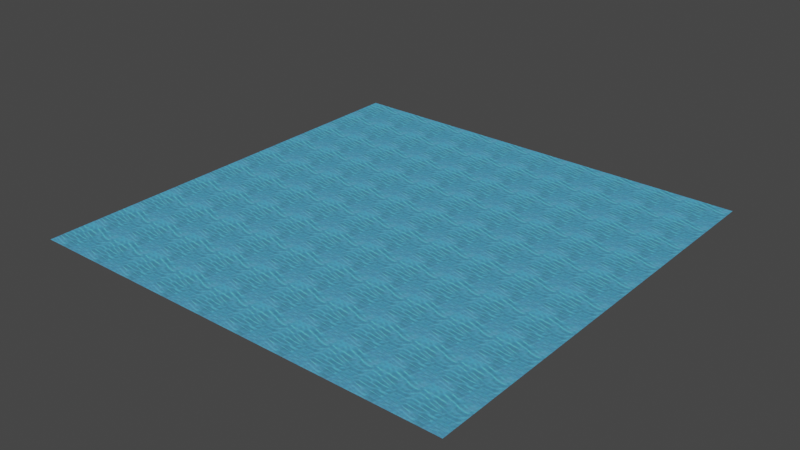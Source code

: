# Source: ResevoirWater.blend  (saved by Blender 5.2.45; exported with 4.5.12 LTS)
import bpy
from mathutils import Matrix  # noqa: F401  (used for matrix-valued properties, if any)

bpy.ops.wm.read_factory_settings(use_empty=True)
scene = bpy.context.scene
scene.name = 'Scene'

# ---- collections
col_edcc_nc_n_mizu_nja = bpy.data.collections.new('edcc_nc_n_mizu.nja'); scene.collection.children.link(col_edcc_nc_n_mizu_nja)

# ---- images (referenced by path relative to the original .blend; pixels are not part of the script)
import os
ASSET_DIR = os.environ.get("B2B_ASSET_DIR", "")  # directory of the original .blend (textures are referenced by path, not embedded)
HERE = os.path.dirname(os.path.abspath(__file__))  # packed textures are extracted next to this script under _unpacked/

def load_image(name, relpath, width, height, colorspace="sRGB"):
    """Load a texture the original file referenced (path relative to the .blend, or extracted next to this script)."""
    p = next((c for c in (os.path.join(HERE, relpath), os.path.join(ASSET_DIR, relpath)) if relpath and os.path.exists(c)), "")
    if p:
        img = bpy.data.images.load(p, check_existing=True)
        img.name = name
    else:  # same state as the original file: an image datablock whose file is absent (Cycles renders it pink)
        img = bpy.data.images.new(name, width, height)
        img.source = "FILE"
        img.filepath = "//" + (relpath or name)
    img.colorspace_settings.name = colorspace
    return img
img_s_los_wt00 = load_image('s_los_wt00', '_unpacked/s_los_wt00.5a4255a4.png', 128, 128, 'sRGB')

# ---- materials (node trees are filled in below, after node groups)
mat_edcc_nc_n_mizu_nja_sa1mdl_0 = bpy.data.materials.new('edcc_nc_n_mizu.nja.sa1mdl_0')
mat_edcc_nc_n_mizu_nja_sa1mdl_0.surface_render_method = 'BLENDED'
mat_edcc_nc_n_mizu_nja_sa1mdl_0.blend_method = 'BLEND'
mat_edcc_nc_n_mizu_nja_sa1mdl_0.use_transparent_shadow = False
mat_edcc_nc_n_mizu_nja_sa1mdl_0.preview_render_type = 'FLAT'
mat_edcc_nc_n_mizu_nja_sa1mdl_0.diffuse_color = (0.698, 0.698, 0.698, 0.5)
mat_edcc_nc_n_mizu_nja_sa1mdl_0.roughness = 0.9569

# ---- node groups
ng_resevoirwaternode = bpy.data.node_groups.new('ResevoirWaterNode', 'GeometryNodeTree')
_s = ng_resevoirwaternode.interface.new_socket(name='Geometry', in_out='OUTPUT', socket_type='NodeSocketGeometry')
_s = ng_resevoirwaternode.interface.new_socket(name='Geometry', in_out='INPUT', socket_type='NodeSocketGeometry')
ng_resevoirwaternode.interface.new_panel('SET Object Properties')
_s = ng_resevoirwaternode.interface.new_socket(name='BAMS X Rotation', in_out='INPUT', socket_type='NodeSocketInt')
_s = ng_resevoirwaternode.interface.new_socket(name='BAMS Y Rotation', in_out='INPUT', socket_type='NodeSocketInt')
_s = ng_resevoirwaternode.interface.new_socket(name='BAMS Z Rotation', in_out='INPUT', socket_type='NodeSocketInt')
_s = ng_resevoirwaternode.interface.new_socket(name='Scale X Property', in_out='INPUT', socket_type='NodeSocketFloat')
_s = ng_resevoirwaternode.interface.new_socket(name='Scale Y Property', in_out='INPUT', socket_type='NodeSocketFloat')
_s = ng_resevoirwaternode.interface.new_socket(name='Scale Z Property', in_out='INPUT', socket_type='NodeSocketFloat')
ng_resevoirwaternode.interface.new_panel('Geometry Node Info')
ng_resevoirwaternode.is_modifier = True
# nodes of 'ResevoirWaterNode' reference scene objects; filled in after objects exist

# ---- material node trees
mat_edcc_nc_n_mizu_nja_sa1mdl_0.use_nodes = True; mat_edcc_nc_n_mizu_nja_sa1mdl_0.node_tree.nodes.clear()
_N = mat_edcc_nc_n_mizu_nja_sa1mdl_0.node_tree.nodes; _L = mat_edcc_nc_n_mizu_nja_sa1mdl_0.node_tree.links
n0 = _N.new('ShaderNodeTexImage'); n0.name = 'SAIO Texture'; n0.location = (159, 288)
n0.label = 'SAIO Texture'
n0.image = img_s_los_wt00
n1 = _N.new('ShaderNodeOutputMaterial'); n1.name = 'SAIO Output'; n1.location = (720, 360)
n1.label = 'SAIO Output'
n2 = _N.new('ShaderNodeMixShader'); n2.name = 'Mix Shader'; n2.location = (499, 359)
n3 = _N.new('ShaderNodeBsdfTransparent'); n3.name = 'Transparent BSDF'; n3.location = (262, 381)
_L.new(n0.outputs[0], n2.inputs[2])
_L.new(n3.outputs[0], n2.inputs[1])
_L.new(n2.outputs[0], n1.inputs[0])
n1.is_active_output = True

# ---- world
world_world = bpy.data.worlds.new('World'); scene.world = world_world
world_world.use_nodes = True; world_world.node_tree.nodes.clear()
_N = world_world.node_tree.nodes; _L = world_world.node_tree.links
n0 = _N.new('ShaderNodeOutputWorld'); n0.name = 'World Output'; n0.location = (300, 300)
n1 = _N.new('ShaderNodeBackground'); n1.name = 'Background'; n1.location = (10, 300)
n1.inputs[0].default_value = (0.05088, 0.05088, 0.05088, 1.0)
_L.new(n1.outputs[0], n0.inputs[0])
n0.is_active_output = True
world_world.color = (0.05088, 0.05088, 0.05088)
world_world.use_sun_shadow = False
world_world.sun_shadow_jitter_overblur = 0.0

# ---- meshes
me_resevoirwater = bpy.data.meshes.new('ResevoirWater')
me_resevoirwater.from_pydata([], [], [])
me_resevoirwater.update()
me_attach_00133214 = bpy.data.meshes.new('attach_00133214')
me_attach_00133214.from_pydata([(-84.5, 84.5, 0.0), (-84.5, 67.6, 0.0), (-84.5, 50.7, 0.0), (-84.5, 33.8, 0.0), (-84.5, 16.9, 0.0), (-84.5, 0.0, 0.0), (-84.5, -16.9, 0.0), (-84.5, -33.8, 0.0), (-84.5, -50.7, 0.0), (-84.5, -67.6, 0.0), (-84.5, -84.5, 0.0), (-67.6, 84.5, 0.0), (-67.6, 67.6, 0.0), (-67.6, 50.7, 0.0), (-67.6, 33.8, 0.0), (-67.6, 16.9, 0.0), (-67.6, 0.0, 0.0), (-67.6, -16.9, 0.0), (-67.6, -33.8, 0.0), (-67.6, -50.7, 0.0), (-67.6, -67.6, 0.0), (-67.6, -84.5, 0.0), (-50.7, 84.5, 0.0), (-50.7, 67.6, 0.0), (-50.7, 50.7, 0.0), (-50.7, 33.8, 0.0), (-50.7, 16.9, 0.0), (-50.7, 0.0, 0.0), (-50.7, -16.9, 0.0), (-50.7, -33.8, 0.0), (-50.7, -50.7, 0.0), (-50.7, -67.6, 0.0), (-50.7, -84.5, 0.0), (-33.8, 84.5, 0.0), (-33.8, 67.6, 0.0), (-33.8, 50.7, 0.0), (-33.8, 33.8, 0.0), (-33.8, 16.9, 0.0), (-33.8, 0.0, 0.0), (-33.8, -16.9, 0.0), (-33.8, -33.8, 0.0), (-33.8, -50.7, 0.0), (-33.8, -67.6, 0.0), (-33.8, -84.5, 0.0), (-16.9, 84.5, 0.0), (-16.9, 67.6, 0.0), (-16.9, 50.7, 0.0), (-16.9, 33.8, 0.0), (-16.9, 16.9, 0.0), (-16.9, 0.0, 0.0), (-16.9, -16.9, 0.0), (-16.9, -33.8, 0.0), (-16.9, -50.7, 0.0), (-16.9, -67.6, 0.0), (-16.9, -84.5, 0.0), (0.0, 84.5, 0.0), (0.0, 67.6, 0.0), (0.0, 50.7, 0.0), (0.0, 33.8, 0.0), (0.0, 16.9, 0.0), (0.0, 0.0, 0.0), (0.0, -16.9, 0.0), (0.0, -33.8, 0.0), (0.0, -50.7, 0.0), (0.0, -67.6, 0.0), (0.0, -84.5, 0.0), (16.9, 84.5, 0.0), (16.9, 67.6, 0.0), (16.9, 50.7, 0.0), (16.9, 33.8, 0.0), (16.9, 16.9, 0.0), (16.9, 0.0, 0.0), (16.9, -16.9, 0.0), (16.9, -33.8, 0.0), (16.9, -50.7, 0.0), (16.9, -67.6, 0.0), (16.9, -84.5, 0.0), (33.8, 84.5, 0.0), (33.8, 67.6, 0.0), (33.8, 50.7, 0.0), (33.8, 33.8, 0.0), (33.8, 16.9, 0.0), (33.8, 0.0, 0.0), (33.8, -16.9, 0.0), (33.8, -33.8, 0.0), (33.8, -50.7, 0.0), (33.8, -67.6, 0.0), (33.8, -84.5, 0.0), (50.7, 84.5, 0.0), (50.7, 67.6, 0.0), (50.7, 50.7, 0.0), (50.7, 33.8, 0.0), (50.7, 16.9, 0.0), (50.7, 0.0, 0.0), (50.7, -16.9, 0.0), (50.7, -33.8, 0.0), (50.7, -50.7, 0.0), (50.7, -67.6, 0.0), (50.7, -84.5, 0.0), (67.6, 84.5, 0.0), (67.6, 67.6, 0.0), (67.6, 50.7, 0.0), (67.6, 33.8, 0.0), (67.6, 16.9, 0.0), (67.6, 0.0, 0.0), (67.6, -16.9, 0.0), (67.6, -33.8, 0.0), (67.6, -50.7, 0.0), (67.6, -67.6, 0.0), (67.6, -84.5, 0.0), (84.5, 84.5, 0.0), (84.5, 67.6, 0.0), (84.5, 50.7, 0.0), (84.5, 33.8, 0.0), (84.5, 16.9, 0.0), (84.5, 0.0, 0.0), (84.5, -16.9, 0.0), (84.5, -33.8, 0.0), (84.5, -50.7, 0.0), (84.5, -67.6, 0.0), (84.5, -84.5, 0.0)], [], [(1, 2, 12), (12, 2, 13), (12, 13, 23), (23, 13, 24), (23, 24, 34), (34, 24, 35), (34, 35, 45), (45, 35, 46), (45, 46, 56), (56, 46, 57), (56, 57, 67), (67, 57, 68), (67, 68, 78), (78, 68, 79), (78, 79, 89), (89, 79, 90), (89, 90, 100), (100, 90, 101), (100, 101, 111), (111, 101, 112), (2, 3, 13), (13, 3, 14), (13, 14, 24), (24, 14, 25), (24, 25, 35), (35, 25, 36), (35, 36, 46), (46, 36, 47), (46, 47, 57), (57, 47, 58), (57, 58, 68), (68, 58, 69), (68, 69, 79), (79, 69, 80), (79, 80, 90), (90, 80, 91), (90, 91, 101), (101, 91, 102), (101, 102, 112), (112, 102, 113), (3, 4, 14), (14, 4, 15), (14, 15, 25), (25, 15, 26), (25, 26, 36), (36, 26, 37), (36, 37, 47), (47, 37, 48), (47, 48, 58), (58, 48, 59), (58, 59, 69), (69, 59, 70), (69, 70, 80), (80, 70, 81), (80, 81, 91), (91, 81, 92), (91, 92, 102), (102, 92, 103), (102, 103, 113), (113, 103, 114), (4, 5, 15), (15, 5, 16), (15, 16, 26), (26, 16, 27), (26, 27, 37), (37, 27, 38), (37, 38, 48), (48, 38, 49), (48, 49, 59), (59, 49, 60), (59, 60, 70), (70, 60, 71), (70, 71, 81), (81, 71, 82), (81, 82, 92), (92, 82, 93), (92, 93, 103), (103, 93, 104), (103, 104, 114), (114, 104, 115), (5, 6, 16), (16, 6, 17), (16, 17, 27), (27, 17, 28), (27, 28, 38), (38, 28, 39), (38, 39, 49), (49, 39, 50), (49, 50, 60), (60, 50, 61), (60, 61, 71), (71, 61, 72), (71, 72, 82), (82, 72, 83), (82, 83, 93), (93, 83, 94), (93, 94, 104), (104, 94, 105), (104, 105, 115), (115, 105, 116), (6, 7, 17), (17, 7, 18), (17, 18, 28), (28, 18, 29), (28, 29, 39), (39, 29, 40), (39, 40, 50), (50, 40, 51), (50, 51, 61), (61, 51, 62), (61, 62, 72), (72, 62, 73), (72, 73, 83), (83, 73, 84), (83, 84, 94), (94, 84, 95), (94, 95, 105), (105, 95, 106), (105, 106, 116), (116, 106, 117), (7, 8, 18), (18, 8, 19), (18, 19, 29), (29, 19, 30), (29, 30, 40), (40, 30, 41), (40, 41, 51), (51, 41, 52), (51, 52, 62), (62, 52, 63), (62, 63, 73), (73, 63, 74), (73, 74, 84), (84, 74, 85), (84, 85, 95), (95, 85, 96), (95, 96, 106), (106, 96, 107), (106, 107, 117), (117, 107, 118), (8, 9, 19), (19, 9, 20), (19, 20, 30), (30, 20, 31), (30, 31, 41), (41, 31, 42), (41, 42, 52), (52, 42, 53), (52, 53, 63), (63, 53, 64), (63, 64, 74), (74, 64, 75), (74, 75, 85), (85, 75, 86), (85, 86, 96), (96, 86, 97), (96, 97, 107), (107, 97, 108), (107, 108, 118), (118, 108, 119), (9, 10, 20), (20, 10, 21), (20, 21, 31), (31, 21, 32), (31, 32, 42), (42, 32, 43), (42, 43, 53), (53, 43, 54), (53, 54, 64), (64, 54, 65), (64, 65, 75), (75, 65, 76), (75, 76, 86), (86, 76, 87), (86, 87, 97), (97, 87, 98), (97, 98, 108), (108, 98, 109), (108, 109, 119), (119, 109, 120), (111, 110, 100), (100, 110, 99), (100, 99, 89), (89, 99, 88), (89, 88, 78), (78, 88, 77), (78, 77, 67), (67, 77, 66), (67, 66, 56), (56, 66, 55), (56, 55, 45), (45, 55, 44), (45, 44, 34), (34, 44, 33), (34, 33, 23), (23, 33, 22), (23, 22, 12), (12, 22, 11), (12, 11, 1), (1, 11, 0)])
_uv = me_attach_00133214.uv_layers.new(name='UV')
_uv.uv.foreach_set('vector', [0.0, 1.0, 0.0, 2.0, 1.0, 1.0, 1.0, 1.0, 0.0, 2.0, 1.0, 2.0, 1.0, 1.0, 1.0, 2.0, 2.0, 1.0, 2.0, 1.0, 1.0, 2.0, 2.0, 2.0, 2.0, 1.0, 2.0, 2.0, 3.0, 1.0, 3.0, 1.0, 2.0, 2.0, 3.0, 2.0, 3.0, 1.0, 3.0, 2.0, 4.0, 1.0, 4.0, 1.0, 3.0, 2.0, 4.0, 2.0, 4.0, 1.0, 4.0, 2.0, 5.0, 1.0, 5.0, 1.0, 4.0, 2.0, 5.0, 2.0, 5.0, 1.0, 5.0, 2.0, 6.0, 1.0, 6.0, 1.0, 5.0, 2.0, 6.0, 2.0, 6.0, 1.0, 6.0, 2.0, 7.0, 1.0, 7.0, 1.0, 6.0, 2.0, 7.0, 2.0, 7.0, 1.0, 7.0, 2.0, 8.0, 1.0, 8.0, 1.0, 7.0, 2.0, 8.0, 2.0, 8.0, 1.0, 8.0, 2.0, 9.0, 1.0, 9.0, 1.0, 8.0, 2.0, 9.0, 2.0, 9.0, 1.0, 9.0, 2.0, 10.0, 1.0, 10.0, 1.0, 9.0, 2.0, 10.0, 2.0, 0.0, 2.0, 0.0, 3.0, 1.0, 2.0, 1.0, 2.0, 0.0, 3.0, 1.0, 3.0, 1.0, 2.0, 1.0, 3.0, 2.0, 2.0, 2.0, 2.0, 1.0, 3.0, 2.0, 3.0, 2.0, 2.0, 2.0, 3.0, 3.0, 2.0, 3.0, 2.0, 2.0, 3.0, 3.0, 3.0, 3.0, 2.0, 3.0, 3.0, 4.0, 2.0, 4.0, 2.0, 3.0, 3.0, 4.0, 3.0, 4.0, 2.0, 4.0, 3.0, 5.0, 2.0, 5.0, 2.0, 4.0, 3.0, 5.0, 3.0, 5.0, 2.0, 5.0, 3.0, 6.0, 2.0, 6.0, 2.0, 5.0, 3.0, 6.0, 3.0, 6.0, 2.0, 6.0, 3.0, 7.0, 2.0, 7.0, 2.0, 6.0, 3.0, 7.0, 3.0, 7.0, 2.0, 7.0, 3.0, 8.0, 2.0, 8.0, 2.0, 7.0, 3.0, 8.0, 3.0, 8.0, 2.0, 8.0, 3.0, 9.0, 2.0, 9.0, 2.0, 8.0, 3.0, 9.0, 3.0, 9.0, 2.0, 9.0, 3.0, 10.0, 2.0, 10.0, 2.0, 9.0, 3.0, 10.0, 3.0, 0.0, 3.0, 0.0, 4.0, 1.0, 3.0, 1.0, 3.0, 0.0, 4.0, 1.0, 4.0, 1.0, 3.0, 1.0, 4.0, 2.0, 3.0, 2.0, 3.0, 1.0, 4.0, 2.0, 4.0, 2.0, 3.0, 2.0, 4.0, 3.0, 3.0, 3.0, 3.0, 2.0, 4.0, 3.0, 4.0, 3.0, 3.0, 3.0, 4.0, 4.0, 3.0, 4.0, 3.0, 3.0, 4.0, 4.0, 4.0, 4.0, 3.0, 4.0, 4.0, 5.0, 3.0, 5.0, 3.0, 4.0, 4.0, 5.0, 4.0, 5.0, 3.0, 5.0, 4.0, 6.0, 3.0, 6.0, 3.0, 5.0, 4.0, 6.0, 4.0, 6.0, 3.0, 6.0, 4.0, 7.0, 3.0, 7.0, 3.0, 6.0, 4.0, 7.0, 4.0, 7.0, 3.0, 7.0, 4.0, 8.0, 3.0, 8.0, 3.0, 7.0, 4.0, 8.0, 4.0, 8.0, 3.0, 8.0, 4.0, 9.0, 3.0, 9.0, 3.0, 8.0, 4.0, 9.0, 4.0, 9.0, 3.0, 9.0, 4.0, 10.0, 3.0, 10.0, 3.0, 9.0, 4.0, 10.0, 4.0, 0.0, 4.0, 0.0, 5.0, 1.0, 4.0, 1.0, 4.0, 0.0, 5.0, 1.0, 5.0, 1.0, 4.0, 1.0, 5.0, 2.0, 4.0, 2.0, 4.0, 1.0, 5.0, 2.0, 5.0, 2.0, 4.0, 2.0, 5.0, 3.0, 4.0, 3.0, 4.0, 2.0, 5.0, 3.0, 5.0, 3.0, 4.0, 3.0, 5.0, 4.0, 4.0, 4.0, 4.0, 3.0, 5.0, 4.0, 5.0, 4.0, 4.0, 4.0, 5.0, 5.0, 4.0, 5.0, 4.0, 4.0, 5.0, 5.0, 5.0, 5.0, 4.0, 5.0, 5.0, 6.0, 4.0, 6.0, 4.0, 5.0, 5.0, 6.0, 5.0, 6.0, 4.0, 6.0, 5.0, 7.0, 4.0, 7.0, 4.0, 6.0, 5.0, 7.0, 5.0, 7.0, 4.0, 7.0, 5.0, 8.0, 4.0, 8.0, 4.0, 7.0, 5.0, 8.0, 5.0, 8.0, 4.0, 8.0, 5.0, 9.0, 4.0, 9.0, 4.0, 8.0, 5.0, 9.0, 5.0, 9.0, 4.0, 9.0, 5.0, 10.0, 4.0, 10.0, 4.0, 9.0, 5.0, 10.0, 5.0, 0.0, 5.0, 0.0, 6.0, 1.0, 5.0, 1.0, 5.0, 0.0, 6.0, 1.0, 6.0, 1.0, 5.0, 1.0, 6.0, 2.0, 5.0, 2.0, 5.0, 1.0, 6.0, 2.0, 6.0, 2.0, 5.0, 2.0, 6.0, 3.0, 5.0, 3.0, 5.0, 2.0, 6.0, 3.0, 6.0, 3.0, 5.0, 3.0, 6.0, 4.0, 5.0, 4.0, 5.0, 3.0, 6.0, 4.0, 6.0, 4.0, 5.0, 4.0, 6.0, 5.0, 5.0, 5.0, 5.0, 4.0, 6.0, 5.0, 6.0, 5.0, 5.0, 5.0, 6.0, 6.0, 5.0, 6.0, 5.0, 5.0, 6.0, 6.0, 6.0, 6.0, 5.0, 6.0, 6.0, 7.0, 5.0, 7.0, 5.0, 6.0, 6.0, 7.0, 6.0, 7.0, 5.0, 7.0, 6.0, 8.0, 5.0, 8.0, 5.0, 7.0, 6.0, 8.0, 6.0, 8.0, 5.0, 8.0, 6.0, 9.0, 5.0, 9.0, 5.0, 8.0, 6.0, 9.0, 6.0, 9.0, 5.0, 9.0, 6.0, 10.0, 5.0, 10.0, 5.0, 9.0, 6.0, 10.0, 6.0, 0.0, 6.0, 0.0, 7.0, 1.0, 6.0, 1.0, 6.0, 0.0, 7.0, 1.0, 7.0, 1.0, 6.0, 1.0, 7.0, 2.0, 6.0, 2.0, 6.0, 1.0, 7.0, 2.0, 7.0, 2.0, 6.0, 2.0, 7.0, 3.0, 6.0, 3.0, 6.0, 2.0, 7.0, 3.0, 7.0, 3.0, 6.0, 3.0, 7.0, 4.0, 6.0, 4.0, 6.0, 3.0, 7.0, 4.0, 7.0, 4.0, 6.0, 4.0, 7.0, 5.0, 6.0, 5.0, 6.0, 4.0, 7.0, 5.0, 7.0, 5.0, 6.0, 5.0, 7.0, 6.0, 6.0, 6.0, 6.0, 5.0, 7.0, 6.0, 7.0, 6.0, 6.0, 6.0, 7.0, 7.0, 6.0, 7.0, 6.0, 6.0, 7.0, 7.0, 7.0, 7.0, 6.0, 7.0, 7.0, 8.0, 6.0, 8.0, 6.0, 7.0, 7.0, 8.0, 7.0, 8.0, 6.0, 8.0, 7.0, 9.0, 6.0, 9.0, 6.0, 8.0, 7.0, 9.0, 7.0, 9.0, 6.0, 9.0, 7.0, 10.0, 6.0, 10.0, 6.0, 9.0, 7.0, 10.0, 7.0, 0.0, 7.0, 0.0, 8.0, 1.0, 7.0, 1.0, 7.0, 0.0, 8.0, 1.0, 8.0, 1.0, 7.0, 1.0, 8.0, 2.0, 7.0, 2.0, 7.0, 1.0, 8.0, 2.0, 8.0, 2.0, 7.0, 2.0, 8.0, 3.0, 7.0, 3.0, 7.0, 2.0, 8.0, 3.0, 8.0, 3.0, 7.0, 3.0, 8.0, 4.0, 7.0, 4.0, 7.0, 3.0, 8.0, 4.0, 8.0, 4.0, 7.0, 4.0, 8.0, 5.0, 7.0, 5.0, 7.0, 4.0, 8.0, 5.0, 8.0, 5.0, 7.0, 5.0, 8.0, 6.0, 7.0, 6.0, 7.0, 5.0, 8.0, 6.0, 8.0, 6.0, 7.0, 6.0, 8.0, 7.0, 7.0, 7.0, 7.0, 6.0, 8.0, 7.0, 8.0, 7.0, 7.0, 7.0, 8.0, 8.0, 7.0, 8.0, 7.0, 7.0, 8.0, 8.0, 8.0, 8.0, 7.0, 8.0, 8.0, 9.0, 7.0, 9.0, 7.0, 8.0, 8.0, 9.0, 8.0, 9.0, 7.0, 9.0, 8.0, 10.0, 7.0, 10.0, 7.0, 9.0, 8.0, 10.0, 8.0, 0.0, 8.0, 0.0, 9.0, 1.0, 8.0, 1.0, 8.0, 0.0, 9.0, 1.0, 9.0, 1.0, 8.0, 1.0, 9.0, 2.0, 8.0, 2.0, 8.0, 1.0, 9.0, 2.0, 9.0, 2.0, 8.0, 2.0, 9.0, 3.0, 8.0, 3.0, 8.0, 2.0, 9.0, 3.0, 9.0, 3.0, 8.0, 3.0, 9.0, 4.0, 8.0, 4.0, 8.0, 3.0, 9.0, 4.0, 9.0, 4.0, 8.0, 4.0, 9.0, 5.0, 8.0, 5.0, 8.0, 4.0, 9.0, 5.0, 9.0, 5.0, 8.0, 5.0, 9.0, 6.0, 8.0, 6.0, 8.0, 5.0, 9.0, 6.0, 9.0, 6.0, 8.0, 6.0, 9.0, 7.0, 8.0, 7.0, 8.0, 6.0, 9.0, 7.0, 9.0, 7.0, 8.0, 7.0, 9.0, 8.0, 8.0, 8.0, 8.0, 7.0, 9.0, 8.0, 9.0, 8.0, 8.0, 8.0, 9.0, 9.0, 8.0, 9.0, 8.0, 8.0, 9.0, 9.0, 9.0, 9.0, 8.0, 9.0, 9.0, 10.0, 8.0, 10.0, 8.0, 9.0, 9.0, 10.0, 9.0, 0.0, 9.0, 0.0, 10.0, 1.0, 9.0, 1.0, 9.0, 0.0, 10.0, 1.0, 10.0, 1.0, 9.0, 1.0, 10.0, 2.0, 9.0, 2.0, 9.0, 1.0, 10.0, 2.0, 10.0, 2.0, 9.0, 2.0, 10.0, 3.0, 9.0, 3.0, 9.0, 2.0, 10.0, 3.0, 10.0, 3.0, 9.0, 3.0, 10.0, 4.0, 9.0, 4.0, 9.0, 3.0, 10.0, 4.0, 10.0, 4.0, 9.0, 4.0, 10.0, 5.0, 9.0, 5.0, 9.0, 4.0, 10.0, 5.0, 10.0, 5.0, 9.0, 5.0, 10.0, 6.0, 9.0, 6.0, 9.0, 5.0, 10.0, 6.0, 10.0, 6.0, 9.0, 6.0, 10.0, 7.0, 9.0, 7.0, 9.0, 6.0, 10.0, 7.0, 10.0, 7.0, 9.0, 7.0, 10.0, 8.0, 9.0, 8.0, 9.0, 7.0, 10.0, 8.0, 10.0, 8.0, 9.0, 8.0, 10.0, 9.0, 9.0, 9.0, 9.0, 8.0, 10.0, 9.0, 10.0, 9.0, 9.0, 9.0, 10.0, 10.0, 9.0, 10.0, 9.0, 9.0, 10.0, 10.0, 10.0, 10.0, 1.0, 10.0, 0.0, 9.0, 1.0, 9.0, 1.0, 10.0, 0.0, 9.0, 0.0, 9.0, 1.0, 9.0, 0.0, 8.0, 1.0, 8.0, 1.0, 9.0, 0.0, 8.0, 0.0, 8.0, 1.0, 8.0, 0.0, 7.0, 1.0, 7.0, 1.0, 8.0, 0.0, 7.0, 0.0, 7.0, 1.0, 7.0, 0.0, 6.0, 1.0, 6.0, 1.0, 7.0, 0.0, 6.0, 0.0, 6.0, 1.0, 6.0, 0.0, 5.0, 1.0, 5.0, 1.0, 6.0, 0.0, 5.0, 0.0, 5.0, 1.0, 5.0, 0.0, 4.0, 1.0, 4.0, 1.0, 5.0, 0.0, 4.0, 0.0, 4.0, 1.0, 4.0, 0.0, 3.0, 1.0, 3.0, 1.0, 4.0, 0.0, 3.0, 0.0, 3.0, 1.0, 3.0, 0.0, 2.0, 1.0, 2.0, 1.0, 3.0, 0.0, 2.0, 0.0, 2.0, 1.0, 2.0, 0.0, 1.0, 1.0, 1.0, 1.0, 2.0, 0.0, 1.0, 0.0, 1.0, 1.0, 1.0, 0.0, 0.0, 1.0, 0.0, 1.0, 1.0, 0.0, 0.0, 0.0])
me_attach_00133214.materials.append(mat_edcc_nc_n_mizu_nja_sa1mdl_0)
me_attach_00133214.update()

# ---- objects
ob_resevoirwater = bpy.data.objects.new('ResevoirWater', me_resevoirwater)
ob_object_00133240 = bpy.data.objects.new('object_00133240', me_attach_00133214)
_N = ng_resevoirwaternode.nodes; _L = ng_resevoirwaternode.links
n0 = _N.new('NodeGroupOutput'); n0.name = 'Group Output'; n0.location = (360, -20)
n1 = _N.new('GeometryNodeCollectionInfo'); n1.name = 'Collection Info'; n1.location = (27, 9)
n1.inputs[0].default_value = col_edcc_nc_n_mizu_nja
_L.new(n1.outputs[0], n0.inputs[0])
n0.is_active_output = True

# ---- transforms, parenting, visibility, modifiers, constraints
ob_resevoirwater.location = (0.0, 0.0, 0.0)
_m = ob_resevoirwater.modifiers.new('GeometryNodes', 'NODES')
_m.node_group = ng_resevoirwaternode
ob_object_00133240.location = (0.0, -0.0, 0.04311)
ob_object_00133240.empty_display_type = 'ARROWS'

# ---- collection membership
scene.collection.objects.link(ob_resevoirwater)
col_edcc_nc_n_mizu_nja.objects.link(ob_object_00133240)

# ---- scene / render settings (as saved in the file)
scene.frame_start = 1; scene.frame_end = 250; scene.frame_set(1)
scene.render.engine = 'BLENDER_EEVEE_NEXT'
scene.render.bake_bias = 0.0
scene.render.bake_samples = 0
scene.eevee.fast_gi_thickness_far = 0.0
scene.view_settings.view_transform = 'Filmic'
bpy.context.view_layer.update()

# ---- added for rendering (the .blend has no active camera and no usable light): camera, sun
cam_auto = bpy.data.cameras.new('AutoCamera')
cam_auto.lens = 50.0
cam_auto.sensor_width = 36.0
cam_auto.clip_end = 3880.83
ob_auto_camera = bpy.data.objects.new('AutoCamera', cam_auto)
scene.collection.objects.link(ob_auto_camera)
ob_auto_camera.location = (221.131, -265.357, 176.926)
ob_auto_camera.rotation_euler = (1.09748, -7.21219e-08, 0.694738)
scene.camera = ob_auto_camera
light_auto_sun = bpy.data.lights.new('AutoSun', 'SUN')
light_auto_sun.energy = 3.0
light_auto_sun.angle = 0.0523599
ob_auto_sun = bpy.data.objects.new('AutoSun', light_auto_sun)
scene.collection.objects.link(ob_auto_sun)
ob_auto_sun.rotation_euler = (0.872665, 0.174533, 0.523599)
bpy.context.view_layer.update()
